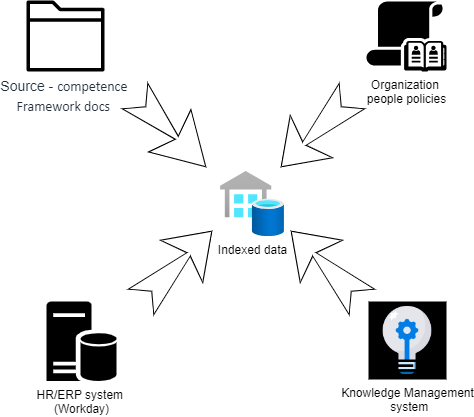

The diagram above was exported from draw.io. Its source (the exported page's mxGraphModel, read from the mxfile embedded in the PNG):
<mxGraphModel dx="936" dy="474" grid="1" gridSize="10" guides="1" tooltips="1" connect="1" arrows="1" fold="1" page="1" pageScale="1" pageWidth="827" pageHeight="1169" math="0" shadow="0">
  <root>
    <mxCell id="0" />
    <mxCell id="1" parent="0" />
    <mxCell id="j5i2B7NP1m_DkZPPLirW-11" value="" style="group;movable=1;resizable=1;rotatable=1;deletable=1;editable=1;locked=0;connectable=1;" vertex="1" connectable="0" parent="1">
      <mxGeometry x="220" y="159" width="420" height="381" as="geometry" />
    </mxCell>
    <mxCell id="j5i2B7NP1m_DkZPPLirW-1" value="Indexed data" style="image;aspect=fixed;html=1;points=[];align=center;fontSize=12;image=img/lib/azure2/databases/SQL_Data_Warehouses.svg;imageBackground=#FFFFFF;movable=1;resizable=1;rotatable=1;deletable=1;editable=1;locked=0;connectable=1;" vertex="1" parent="j5i2B7NP1m_DkZPPLirW-11">
      <mxGeometry x="194" y="171" width="64" height="65" as="geometry" />
    </mxCell>
    <mxCell id="j5i2B7NP1m_DkZPPLirW-2" value="&lt;font style=&quot;font-size: 14px;&quot;&gt;Source -&amp;nbsp;&lt;span style=&quot;font-family: Calibri, sans-serif;&quot; lang=&quot;EN-GB&quot;&gt;competence&amp;nbsp;&lt;/span&gt;&lt;/font&gt;&lt;div&gt;&lt;font style=&quot;font-size: 14px;&quot;&gt;&lt;span style=&quot;font-family: Calibri, sans-serif;&quot; lang=&quot;EN-GB&quot;&gt;Framework docs&lt;/span&gt;&lt;/font&gt;&lt;span style=&quot;font-size:12.0pt;font-family:&lt;br/&gt;&amp;quot;Calibri&amp;quot;,sans-serif;mso-ascii-theme-font:minor-latin;mso-fareast-font-family:&lt;br/&gt;&amp;quot;Times New Roman&amp;quot;;mso-fareast-theme-font:minor-fareast;mso-hansi-theme-font:&lt;br/&gt;minor-latin;mso-bidi-font-family:&amp;quot;Times New Roman&amp;quot;;mso-bidi-theme-font:minor-bidi;&lt;br/&gt;mso-font-kerning:0pt;mso-ligatures:none;mso-ansi-language:EN-GB;mso-fareast-language:&lt;br/&gt;ZH-CN;mso-bidi-language:AR-SA&quot; lang=&quot;EN-GB&quot;&gt;&amp;nbsp;&lt;/span&gt;&lt;/div&gt;" style="sketch=0;outlineConnect=0;fontColor=#232F3E;gradientColor=none;fillColor=#000000;strokeColor=none;dashed=0;verticalLabelPosition=bottom;verticalAlign=top;align=center;html=1;fontSize=12;fontStyle=0;aspect=fixed;pointerEvents=1;shape=mxgraph.aws4.folder;movable=1;resizable=1;rotatable=1;deletable=1;editable=1;locked=0;connectable=1;" vertex="1" parent="j5i2B7NP1m_DkZPPLirW-11">
      <mxGeometry width="78" height="71" as="geometry" />
    </mxCell>
    <mxCell id="j5i2B7NP1m_DkZPPLirW-3" value="Organization&amp;nbsp;&lt;div&gt;people policies&lt;/div&gt;" style="sketch=0;pointerEvents=1;shadow=0;dashed=0;html=1;strokeColor=none;fillColor=#000000;labelPosition=center;verticalLabelPosition=bottom;verticalAlign=top;outlineConnect=0;align=center;shape=mxgraph.office.security.address_book_policies;movable=1;resizable=1;rotatable=1;deletable=1;editable=1;locked=0;connectable=1;" vertex="1" parent="j5i2B7NP1m_DkZPPLirW-11">
      <mxGeometry x="340" y="1" width="80" height="70" as="geometry" />
    </mxCell>
    <mxCell id="j5i2B7NP1m_DkZPPLirW-4" value="HR/ERP system&amp;nbsp;&lt;div&gt;(Workday)&lt;/div&gt;" style="sketch=0;pointerEvents=1;shadow=0;dashed=0;html=1;strokeColor=none;labelPosition=center;verticalLabelPosition=bottom;verticalAlign=top;align=center;fillColor=#000000;shape=mxgraph.mscae.enterprise.database_server;movable=1;resizable=1;rotatable=1;deletable=1;editable=1;locked=0;connectable=1;" vertex="1" parent="j5i2B7NP1m_DkZPPLirW-11">
      <mxGeometry x="20" y="301" width="70" height="80" as="geometry" />
    </mxCell>
    <mxCell id="j5i2B7NP1m_DkZPPLirW-5" value="Knowledge Management&lt;div&gt;&amp;nbsp;system&lt;/div&gt;" style="shape=image;html=1;verticalAlign=top;verticalLabelPosition=bottom;labelBackgroundColor=#ffffff;imageAspect=0;aspect=fixed;image=https://cdn4.iconfinder.com/data/icons/success-filloutline/64/idea-read-knowledge-light_bulb-thinking-128.png;imageBackground=#000000;shadow=0;movable=1;resizable=1;rotatable=1;deletable=1;editable=1;locked=0;connectable=1;" vertex="1" parent="j5i2B7NP1m_DkZPPLirW-11">
      <mxGeometry x="342" y="301" width="78" height="78" as="geometry" />
    </mxCell>
    <mxCell id="j5i2B7NP1m_DkZPPLirW-6" value="" style="html=1;shadow=0;dashed=0;align=center;verticalAlign=middle;shape=mxgraph.arrows2.stylisedArrow;dy=0.93;dx=41.11;notch=15;feather=0.4;rotation=45;movable=1;resizable=1;rotatable=1;deletable=1;editable=1;locked=0;connectable=1;" vertex="1" parent="j5i2B7NP1m_DkZPPLirW-11">
      <mxGeometry x="94" y="101" width="100" height="60" as="geometry" />
    </mxCell>
    <mxCell id="j5i2B7NP1m_DkZPPLirW-7" value="" style="html=1;shadow=0;dashed=0;align=center;verticalAlign=middle;shape=mxgraph.arrows2.stylisedArrow;dy=0.92;dx=32.85;notch=15;feather=0.4;rotation=-225;movable=1;resizable=1;rotatable=1;deletable=1;editable=1;locked=0;connectable=1;" vertex="1" parent="j5i2B7NP1m_DkZPPLirW-11">
      <mxGeometry x="240" y="101" width="100" height="60" as="geometry" />
    </mxCell>
    <mxCell id="j5i2B7NP1m_DkZPPLirW-8" value="" style="html=1;shadow=0;dashed=0;align=center;verticalAlign=middle;shape=mxgraph.arrows2.stylisedArrow;dy=0.92;dx=32.85;notch=15;feather=0.4;rotation=-135;movable=1;resizable=1;rotatable=1;deletable=1;editable=1;locked=0;connectable=1;" vertex="1" parent="j5i2B7NP1m_DkZPPLirW-11">
      <mxGeometry x="250" y="236" width="100" height="60" as="geometry" />
    </mxCell>
    <mxCell id="j5i2B7NP1m_DkZPPLirW-9" value="" style="html=1;shadow=0;dashed=0;align=center;verticalAlign=middle;shape=mxgraph.arrows2.stylisedArrow;dy=0.92;dx=32.85;notch=15;feather=0.4;rotation=-45;movable=1;resizable=1;rotatable=1;deletable=1;editable=1;locked=0;connectable=1;" vertex="1" parent="j5i2B7NP1m_DkZPPLirW-11">
      <mxGeometry x="100" y="236" width="100" height="60" as="geometry" />
    </mxCell>
  </root>
</mxGraphModel>